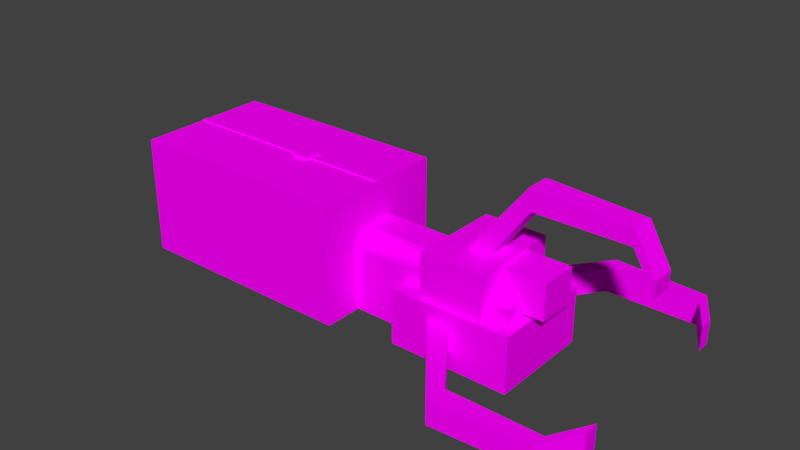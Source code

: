 # Source: portalgun_gun.blend  (saved by Blender 2.79.0; exported with 4.5.12 LTS)
import bpy
from mathutils import Matrix  # noqa: F401  (used for matrix-valued properties, if any)

bpy.ops.wm.read_factory_settings(use_empty=True)
scene = bpy.context.scene
scene.name = 'Scene'

# ---- collections
col_collection_1 = bpy.data.collections.new('Collection 1'); scene.collection.children.link(col_collection_1)

# ---- images (referenced by path relative to the original .blend; pixels are not part of the script)
import os
ASSET_DIR = os.environ.get("B2B_ASSET_DIR", "")  # directory of the original .blend (textures are referenced by path, not embedded)
HERE = os.path.dirname(os.path.abspath(__file__))  # packed textures are extracted next to this script under _unpacked/

def load_image(name, relpath, width, height, colorspace="sRGB"):
    """Load a texture the original file referenced (path relative to the .blend, or extracted next to this script)."""
    p = next((c for c in (os.path.join(HERE, relpath), os.path.join(ASSET_DIR, relpath)) if relpath and os.path.exists(c)), "")
    if p:
        img = bpy.data.images.load(p, check_existing=True)
        img.name = name
    else:  # same state as the original file: an image datablock whose file is absent (Cycles renders it pink)
        img = bpy.data.images.new(name, width, height)
        img.source = "FILE"
        img.filepath = "//" + (relpath or name)
    img.colorspace_settings.name = colorspace
    return img
img_portalgun_gun1_png = load_image('portalgun_gun1.png', 'portalgun_gun1.png', 1024, 1024, 'sRGB')

# ---- materials (node trees are filled in below, after node groups)
mat_material = bpy.data.materials.new('Material')
mat_material.alpha_threshold = 0.0
mat_material.roughness = 0.5

# ---- material node trees
mat_material.use_nodes = True; mat_material.node_tree.nodes.clear()
_N = mat_material.node_tree.nodes; _L = mat_material.node_tree.links
n0 = _N.new('ShaderNodeOutputMaterial'); n0.name = 'Material Output'; n0.location = (300, 300)
n1 = _N.new('ShaderNodeBsdfDiffuse'); n1.name = 'Diffuse BSDF'; n1.location = (10, 300)
n2 = _N.new('ShaderNodeTexImage'); n2.name = 'Image Texture'; n2.location = (-180, 300)
n2.width = 140
n2.image = img_portalgun_gun1_png
_L.new(n1.outputs[0], n0.inputs[0])
_L.new(n2.outputs[0], n1.inputs[0])
n0.is_active_output = True

# ---- world
world_world = bpy.data.worlds.new('World'); scene.world = world_world
world_world.color = (0.05088, 0.05088, 0.05088)
world_world.use_sun_shadow = False
world_world.sun_shadow_jitter_overblur = 0.0
world_world.cycles.sampling_method = 'MANUAL'

# ---- meshes
me_cube_011 = bpy.data.meshes.new('Cube.011')
me_cube_011.from_pydata([(-0.8243, -0.03572, 0.2339), (-0.8243, -0.03572, 0.2507), (-0.9004, -0.03572, 0.2339), (-0.9004, -0.03572, 0.2507), (-0.8243, 0.04038, 0.2339), (-0.8243, 0.04038, 0.2507), (-0.9004, 0.04038, 0.2339), (-0.9004, 0.04038, 0.2507), (0.2987, -0.1685, -0.08717), (0.2987, -0.1685, 0.007324), (0.1982, -0.1685, -0.08717), (0.1982, -0.1685, 0.007324), (0.2987, 0.1715, -0.08717), (0.2987, 0.1715, 0.007324), (0.1982, 0.1715, -0.08717), (0.1982, 0.1715, 0.007324), (-0.4647, -0.01029, 0.2313), (-0.4647, -0.01029, 0.2423), (-1.497, -0.01029, 0.2313), (-1.497, -0.01029, 0.2423), (-0.4647, 0.01495, 0.2313), (-0.4647, 0.01495, 0.2423), (-1.497, 0.01495, 0.2313), (-1.497, 0.01495, 0.2423), (0.3421, -0.2293, -0.3058), (0.3421, -0.2293, -0.05777), (-0.1979, -0.2293, -0.3058), (-0.1979, -0.2293, -0.05777), (0.3421, 0.2339, -0.3058), (0.3421, 0.2339, -0.05777), (-0.1979, 0.2339, -0.3058), (-0.1979, 0.2339, -0.05777), (0.2053, -0.2066, -0.05502), (0.2053, -0.2066, 0.1335), (-0.07656, -0.2066, -0.05502), (-0.07656, -0.2066, 0.1335), (0.2053, 0.2096, -0.05502), (0.2053, 0.2096, 0.1335), (-0.07656, 0.2096, -0.05502), (-0.07656, 0.2096, 0.1335), (0.2053, -0.08533, -0.03943), (0.2053, -0.08533, 0.1179), (0.2053, 0.08835, 0.1179), (0.2053, 0.08835, -0.03943), (0.3997, -0.08533, -0.03943), (0.3997, -0.08533, 0.1179), (0.3997, 0.08835, 0.1179), (0.3997, 0.08835, -0.03943), (0.7095, 0.04058, 0.3669), (0.7095, -0.06331, 0.3669), (-0.0267, 0.04058, -0.09191), (-0.0267, -0.06331, -0.09191), (0.7095, 0.04058, 0.4341), (0.7095, -0.06331, 0.4341), (-0.03873, 0.04058, 0.03781), (-0.03873, -0.06331, 0.03781), (0.3046, 0.04058, 0.3669), (0.3046, -0.06331, 0.3669), (0.2926, 0.04058, 0.46), (0.2926, -0.06331, 0.46), (0.8031, 0.04058, 0.2021), (0.8031, -0.06331, 0.2021), (0.8031, -0.06331, 0.2694), (0.8031, 0.04058, 0.2694), (0.7095, -0.5415, -0.1248), (0.7095, -0.5415, -0.2287), (-0.0267, -0.08267, -0.1248), (-0.0267, -0.08267, -0.2287), (0.7095, -0.6087, -0.1248), (0.7095, -0.6087, -0.2287), (-0.03873, -0.2124, -0.1248), (-0.03873, -0.2124, -0.2287), (0.3046, -0.5415, -0.1248), (0.3046, -0.5415, -0.2287), (0.2926, -0.6345, -0.1248), (0.2926, -0.6345, -0.2287), (0.8031, -0.3767, -0.1248), (0.8031, -0.3767, -0.2287), (0.8031, -0.4439, -0.2287), (0.8031, -0.4439, -0.1248), (0.7095, 0.5436, -0.2287), (0.7095, 0.5436, -0.1248), (-0.0267, 0.08476, -0.2287), (-0.0267, 0.08476, -0.1248), (0.7095, 0.6108, -0.2287), (0.7095, 0.6108, -0.1248), (-0.03873, 0.2145, -0.2287), (-0.03873, 0.2145, -0.1248), (0.3046, 0.5436, -0.2287), (0.3046, 0.5436, -0.1248), (0.2926, 0.6366, -0.2287), (0.2926, 0.6366, -0.1248), (0.8031, 0.3788, -0.2287), (0.8031, 0.3788, -0.1248), (0.8031, 0.446, -0.1248), (0.8031, 0.446, -0.2287), (-0.4617, -0.3069, -0.2952), (-0.4617, -0.3069, 0.2363), (-1.5, -0.3069, -0.2952), (-1.5, -0.3069, 0.2363), (-0.4617, 0.3116, -0.2952), (-0.4617, 0.3116, 0.2363), (-1.5, 0.3116, -0.2952), (-1.5, 0.3116, 0.2363), (-0.4617, -0.1428, -0.2862), (-0.4617, -0.1428, 0.002613), (-0.4617, 0.1475, 0.002613), (-0.4617, 0.1475, -0.2862), (-0.05692, -0.1428, -0.2862), (-0.05692, -0.1428, 0.002613), (-0.05692, 0.1475, 0.002613), (-0.05692, 0.1475, -0.2862), (-0.07268, -0.0652, -0.0033), (-0.07268, -0.0652, 0.06552), (-0.47, -0.0652, -0.0033), (-0.47, -0.0652, 0.06552), (-0.07268, 0.06987, -0.0033), (-0.07268, 0.06987, 0.06552), (-0.47, 0.06987, -0.0033), (-0.47, 0.06987, 0.06552)], [], [(0, 1, 3, 2), (2, 3, 7, 6), (6, 7, 5, 4), (4, 5, 1, 0), (2, 6, 4, 0), (7, 3, 1, 5), (8, 9, 11, 10), (10, 11, 15, 14), (14, 15, 13, 12), (12, 13, 9, 8), (10, 14, 12, 8), (15, 11, 9, 13), (16, 17, 19, 18), (18, 19, 23, 22), (22, 23, 21, 20), (20, 21, 17, 16), (18, 22, 20, 16), (23, 19, 17, 21), (24, 25, 27, 26), (26, 27, 31, 30), (30, 31, 29, 28), (28, 29, 25, 24), (26, 30, 28, 24), (31, 27, 25, 29), (32, 33, 35, 34), (34, 35, 39, 38), (38, 39, 37, 36), (37, 33, 41, 42), (34, 38, 36, 32), (39, 35, 33, 37), (42, 41, 45, 46), (36, 37, 42, 43), (33, 32, 40, 41), (32, 36, 43, 40), (47, 46, 45, 44), (43, 42, 46, 47), (40, 43, 47, 44), (41, 40, 44, 45), (56, 57, 51, 50), (50, 51, 55, 54), (58, 59, 53, 52), (49, 48, 60, 61), (56, 58, 52, 48), (59, 57, 49, 53), (55, 51, 57, 59), (50, 54, 58, 56), (54, 55, 59, 58), (48, 49, 57, 56), (63, 62, 61, 60), (48, 52, 63, 60), (53, 49, 61, 62), (52, 53, 62, 63), (72, 73, 67, 66), (66, 67, 71, 70), (74, 75, 69, 68), (65, 64, 76, 77), (72, 74, 68, 64), (75, 73, 65, 69), (71, 67, 73, 75), (66, 70, 74, 72), (70, 71, 75, 74), (64, 65, 73, 72), (79, 78, 77, 76), (64, 68, 79, 76), (69, 65, 77, 78), (68, 69, 78, 79), (88, 89, 83, 82), (82, 83, 87, 86), (90, 91, 85, 84), (81, 80, 92, 93), (88, 90, 84, 80), (91, 89, 81, 85), (87, 83, 89, 91), (82, 86, 90, 88), (86, 87, 91, 90), (80, 81, 89, 88), (95, 94, 93, 92), (80, 84, 95, 92), (85, 81, 93, 94), (84, 85, 94, 95), (96, 97, 99, 98), (98, 99, 103, 102), (102, 103, 101, 100), (97, 96, 104, 105), (98, 102, 100, 96), (103, 99, 97, 101), (104, 107, 111, 108), (96, 100, 107, 104), (101, 97, 105, 106), (100, 101, 106, 107), (111, 110, 109, 108), (105, 104, 108, 109), (106, 105, 109, 110), (107, 106, 110, 111), (112, 113, 115, 114), (114, 115, 119, 118), (118, 119, 117, 116), (116, 117, 113, 112), (114, 118, 116, 112), (119, 115, 113, 117)])
_uv = me_cube_011.uv_layers.new(name='UVMap')
_uv.uv.foreach_set('vector', [0.3237, 0.8066, 0.3237, 0.7905, 0.3076, 0.7905, 0.3076, 0.8066, 0.3022, 0.7738, 0.3022, 0.7577, 0.2861, 0.7577, 0.2861, 0.7738, 0.3054, 0.7713, 0.3054, 0.7552, 0.3215, 0.7552, 0.3215, 0.7713, 0.2572, 0.7582, 0.2572, 0.7421, 0.2733, 0.7421, 0.2733, 0.7582, 0.8945, 0.3802, 0.8784, 0.3802, 0.8784, 0.3963, 0.8945, 0.3963, 0.3017, 0.7034, 0.3178, 0.7034, 0.3178, 0.7195, 0.3017, 0.7195, 0.5776, 0.2949, 0.5776, 0.2045, 0.5563, 0.2045, 0.5563, 0.2949, 0.7629, 0.8115, 0.7629, 0.721, 0.691, 0.721, 0.691, 0.8115, 0.7431, 0.3091, 0.7431, 0.2187, 0.7643, 0.2187, 0.7643, 0.3091, 0.5868, 0.3279, 0.5868, 0.2375, 0.6587, 0.2375, 0.6587, 0.3279, 0.8221, 0.4143, 0.7502, 0.4143, 0.7502, 0.4356, 0.8221, 0.4356, 0.855, 0.4063, 0.9269, 0.4063, 0.9269, 0.4275, 0.855, 0.4275, 0.7588, 0.1813, 0.7482, 0.1813, 0.7482, 0.3997, 0.7588, 0.3997, 0.2227, 0.7078, 0.2227, 0.6972, 0.2173, 0.6972, 0.2173, 0.7078, 0.7749, 0.9394, 0.7644, 0.9394, 0.7644, 0.721, 0.7749, 0.721, 0.7076, 0.4414, 0.7076, 0.4308, 0.7129, 0.4308, 0.7129, 0.4414, 0.99, 0.6822, 0.9847, 0.6822, 0.9847, 0.9006, 0.99, 0.9006, 0.7115, 0.164, 0.7168, 0.164, 0.7168, 0.3824, 0.7115, 0.3824, 0.8166, 0.7844, 0.8166, 0.5469, 0.7024, 0.5469, 0.7024, 0.7844, 0.8692, 0.6773, 0.6317, 0.6773, 0.6317, 0.7753, 0.8692, 0.7753, 0.6869, 0.8516, 0.6869, 0.6142, 0.8011, 0.6142, 0.8011, 0.8516, 0.8758, 0.771, 0.6384, 0.771, 0.6384, 0.673, 0.8758, 0.673, 0.5753, 0.682, 0.5753, 0.7799, 0.6895, 0.7799, 0.6895, 0.682, 0.6977, 0.7809, 0.6977, 0.683, 0.8119, 0.683, 0.8119, 0.7809, 0.7805, 0.3027, 0.7805, 0.1223, 0.7209, 0.1223, 0.7209, 0.3027, 0.5414, 0.3343, 0.5414, 0.1538, 0.4534, 0.1538, 0.4534, 0.3343, 0.7705, 0.3631, 0.7705, 0.1827, 0.8301, 0.1827, 0.8301, 0.3631, 0.9843, 0.3812, 0.9843, 0.2931, 0.9993, 0.3188, 0.9993, 0.3555, 0.4296, 0.8884, 0.3415, 0.8884, 0.3415, 0.948, 0.4296, 0.948, 0.501, 0.2101, 0.5891, 0.2101, 0.5891, 0.2697, 0.501, 0.2697, 0.6018, 0.2885, 0.6385, 0.2885, 0.6385, 0.3297, 0.6018, 0.3297, 0.861, 0.1291, 0.861, 0.3095, 0.8353, 0.2946, 0.8353, 0.144, 0.8388, 0.1291, 0.8388, 0.3095, 0.8132, 0.2946, 0.8132, 0.144, 0.9182, 0.8643, 0.9182, 0.9523, 0.9032, 0.9267, 0.9032, 0.89, 0.2046, 0.8259, 0.2046, 0.6753, 0.2413, 0.6753, 0.2413, 0.8259, 0.7076, 0.4293, 0.7076, 0.2787, 0.7487, 0.2787, 0.7487, 0.4293, 0.8065, 0.3717, 0.7698, 0.3717, 0.7698, 0.4129, 0.8065, 0.4129, 0.528, 0.1637, 0.528, 0.3143, 0.5692, 0.3143, 0.5692, 0.1637, 0.8535, 0.4399, 0.8316, 0.4399, 0.8316, 0.0007344, 0.8535, 0.0007343, 0.9633, 0.2931, 0.9413, 0.2931, 0.9413, 0.4173, 0.9633, 0.4173, 0.4798, 0.3101, 0.4798, 0.2881, 0.568, 0.2881, 0.568, 0.3101, 0.856, 0.2127, 0.834, 0.2127, 0.834, 0.3704, 0.856, 0.3704, 0.881, 0.2917, 0.8784, 0.2026, 0.9666, 0.2273, 0.9666, 0.2917, 0.3468, 0.2142, 0.3493, 0.3033, 0.4349, 0.3033, 0.4349, 0.2389, 0.7928, 0.2744, 0.8011, 0.3201, 0.8011, 0.1538, 0.7949, 0.121, 0.8227, 0.4229, 0.8084, 0.3437, 0.812, 0.07772, 0.8227, 0.1345, 0.877, 0.0007343, 0.855, 0.0007344, 0.855, 0.4048, 0.877, 0.4048, 0.5654, 0.3311, 0.5654, 0.3091, 0.4798, 0.3091, 0.4798, 0.3311, 0.6484, 0.3117, 0.6264, 0.3117, 0.6264, 0.2473, 0.6484, 0.2473, 0.755, 0.2831, 0.747, 0.3469, 0.747, 0.188, 0.755, 0.1241, 0.9681, 0.2917, 0.9761, 0.2278, 0.9761, 0.06883, 0.9681, 0.1327, 0.7926, 0.3761, 0.7707, 0.3761, 0.7707, 0.2184, 0.7926, 0.2184, 0.1611, 0.1447, 0.2605, 0.1447, 0.2605, 0.2418, 0.1611, 0.2418, 0.7015, 0.8142, 0.7015, 0.7148, 0.6741, 0.7148, 0.6741, 0.8142, 0.4077, 0.2293, 0.4077, 0.3287, 0.4959, 0.3287, 0.4959, 0.2293, 0.6013, 0.229, 0.6013, 0.3285, 0.6361, 0.3285, 0.6361, 0.229, 0.4302, 0.2555, 0.4277, 0.2358, 0.5159, 0.2413, 0.5159, 0.2555, 0.5928, 0.229, 0.5953, 0.2487, 0.681, 0.2487, 0.681, 0.2345, 0.9647, 0.4065, 0.9829, 0.4273, 0.9829, 0.3076, 0.9693, 0.2931, 0.8198, 0.3583, 0.8016, 0.3375, 0.8062, 0.2241, 0.8198, 0.2386, 0.5258, 0.3178, 0.5258, 0.2184, 0.4365, 0.2184, 0.4365, 0.3178, 0.6193, 0.2116, 0.6193, 0.311, 0.5337, 0.311, 0.5337, 0.2116, 0.9776, 0.1683, 0.9776, 0.06883, 0.9918, 0.06883, 0.9918, 0.1683, 0.9328, 0.3926, 0.9398, 0.3802, 0.9398, 0.4203, 0.9328, 0.4327, 0.517, 0.2836, 0.51, 0.296, 0.51, 0.3361, 0.517, 0.3237, 0.3141, 0.2989, 0.3141, 0.1995, 0.349, 0.1995, 0.349, 0.2989, 0.2463, 0.2841, 0.2463, 0.1846, 0.3433, 0.1846, 0.3433, 0.2841, 0.8328, 0.7859, 0.8328, 0.6864, 0.8054, 0.6864, 0.8054, 0.7859, 0.2989, 0.418, 0.2989, 0.3186, 0.3871, 0.3186, 0.3871, 0.418, 0.6867, 0.2738, 0.6867, 0.3732, 0.7215, 0.3732, 0.7215, 0.2738, 0.6412, 0.2079, 0.6215, 0.2054, 0.627, 0.2936, 0.6412, 0.2936, 0.6873, 0.1831, 0.707, 0.1856, 0.707, 0.2712, 0.6928, 0.2712, 0.5682, 0.1796, 0.5864, 0.1588, 0.5864, 0.2785, 0.5728, 0.293, 0.7683, 0.2787, 0.7502, 0.2995, 0.7547, 0.4129, 0.7683, 0.3984, 0.3504, 0.3354, 0.3504, 0.2359, 0.2612, 0.2359, 0.2612, 0.3354, 0.9641, 0.2011, 0.9641, 0.1017, 0.8784, 0.1017, 0.8784, 0.2011, 0.9776, 0.2692, 0.9776, 0.1698, 0.9918, 0.1698, 0.9918, 0.2692, 0.4139, 0.2868, 0.4069, 0.2745, 0.4069, 0.3146, 0.4139, 0.3269, 0.7051, 0.1719, 0.7121, 0.1842, 0.7121, 0.2243, 0.7051, 0.212, 0.8842, 0.284, 0.8842, 0.1845, 0.9191, 0.1845, 0.9191, 0.284, 0.8044, 0.9133, 0.8044, 0.6345, 0.684, 0.6345, 0.684, 0.9133, 0.7895, 0.9059, 0.7895, 0.5794, 0.7055, 0.5794, 0.7055, 0.9059, 0.6379, 0.8934, 0.6379, 0.5856, 0.7708, 0.5856, 0.7708, 0.8934, 0.8119, 0.5883, 0.8119, 0.8982, 0.7907, 0.893, 0.7907, 0.7245, 0.7889, 0.657, 0.6581, 0.657, 0.6581, 0.8767, 0.7889, 0.8767, 0.68, 0.65, 0.8108, 0.65, 0.8108, 0.8697, 0.68, 0.8697, 0.7605, 0.2057, 0.6991, 0.2057, 0.6991, 0.2913, 0.7605, 0.2913, 0.7595, 0.6874, 0.7595, 0.8182, 0.7509, 0.7835, 0.7509, 0.7221, 0.6789, 0.7887, 0.6789, 0.6579, 0.9025, 0.6926, 0.9025, 0.754, 0.8368, 0.6213, 0.8368, 0.7736, 0.8264, 0.7066, 0.8264, 0.6238, 0.7076, 0.2772, 0.7076, 0.0007343, 0.769, 0.0007343, 0.769, 0.2772, 0.6615, 0.08685, 0.6615, 0.3634, 0.7471, 0.3634, 0.7471, 0.08685, 0.4331, 0.2213, 0.4945, 0.2213, 0.4945, 0.3069, 0.4331, 0.3069, 0.5998, 0.3988, 0.5998, 0.1223, 0.6854, 0.1223, 0.6854, 0.3988, 0.1935, 0.7218, 0.1935, 0.7218, 0.1935, 0.7218, 0.1935, 0.7218, 0.0, 0.0, 0.0, 0.0, 0.0, 0.0, 0.0, 0.0, 0.4066, 0.9076, 0.1073, 0.9076, 0.1073, 0.6083, 0.4066, 0.6083, 0.0, 0.0, 0.0, 0.0, 0.0, 0.0, 0.0, 0.0, 0.0, 0.0, 0.0, 0.0, 0.0, 0.0, 0.0, 0.0, 0.1066, 0.5679, 0.3973, 0.5679, 0.3973, 0.8587, 0.1066, 0.8587])
me_cube_011.materials.append(mat_material)
me_cube_011.use_remesh_preserve_volume = False
me_cube_011.use_remesh_preserve_attributes = False
me_cube_011.use_mirror_vertex_groups = False
me_cube_011.use_paint_bone_selection = False
me_cube_011.use_paint_mask = True
me_cube_011.update()

# ---- objects
ob_cube_008 = bpy.data.objects.new('Cube.008', me_cube_011)

# ---- transforms, parenting, visibility, modifiers, constraints
ob_cube_008.location = (0.0, 0.0, -0.8748)
ob_cube_008.lineart.crease_threshold = 0.0

# ---- collection membership
col_collection_1.objects.link(ob_cube_008)

# ---- scene / render settings (as saved in the file)
scene.frame_start = 1; scene.frame_end = 250; scene.frame_set(1)
scene.render.engine = 'CYCLES'
scene.render.resolution_percentage = 50
scene.render.dither_intensity = 0.0
scene.cycles.use_denoising = False
scene.cycles.samples = 128
scene.cycles.sampling_pattern = 'TABULATED_SOBOL'
scene.cycles.use_adaptive_sampling = False
scene.cycles.use_light_tree = False
scene.cycles.blur_glossy = 0.0
scene.cycles.sample_clamp_indirect = 0.0
scene.view_settings.view_transform = 'Standard'
bpy.context.view_layer.update()

# ---- added for rendering (the .blend has no active camera and no usable light): camera, sun
cam_auto = bpy.data.cameras.new('AutoCamera')
cam_auto.lens = 50.0
cam_auto.sensor_width = 36.0
cam_auto.clip_end = 1000.0
ob_auto_camera = bpy.data.objects.new('AutoCamera', cam_auto)
scene.collection.objects.link(ob_auto_camera)
ob_auto_camera.location = (2.18668, -3.04136, 1.23055)
ob_auto_camera.rotation_euler = (1.09748, -7.21219e-08, 0.694738)
scene.camera = ob_auto_camera
light_auto_sun = bpy.data.lights.new('AutoSun', 'SUN')
light_auto_sun.energy = 3.0
light_auto_sun.angle = 0.0523599
ob_auto_sun = bpy.data.objects.new('AutoSun', light_auto_sun)
scene.collection.objects.link(ob_auto_sun)
ob_auto_sun.rotation_euler = (0.872665, 0.174533, 0.523599)
bpy.context.view_layer.update()
